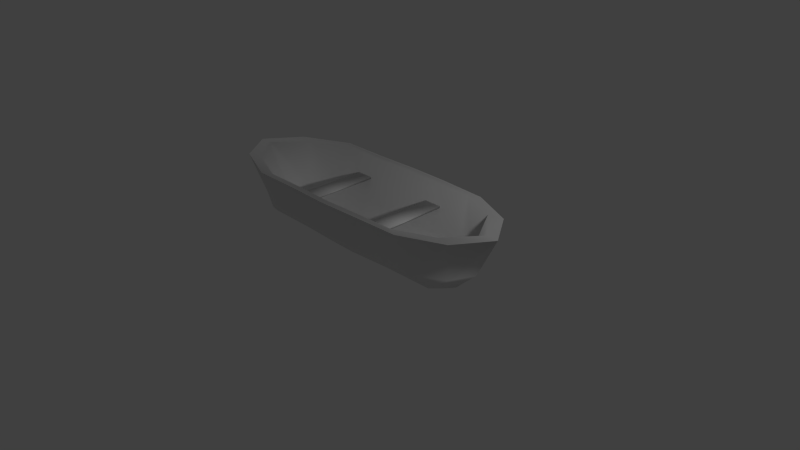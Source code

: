 # Source: boat.blend  (saved by Blender 2.73.0; exported with 4.5.12 LTS)
import bpy
from mathutils import Matrix  # noqa: F401  (used for matrix-valued properties, if any)

bpy.ops.wm.read_factory_settings(use_empty=True)
scene = bpy.context.scene
scene.name = 'Scene'

# ---- collections
col_collection_1 = bpy.data.collections.new('Collection 1'); scene.collection.children.link(col_collection_1)

# ---- materials (node trees are filled in below, after node groups)
mat_material = bpy.data.materials.new('Material')
mat_material.alpha_threshold = 0.0
mat_material.use_transparent_shadow = False
mat_material.roughness = 0.5

# ---- material node trees

# ---- world
world_world = bpy.data.worlds.new('World'); scene.world = world_world
world_world.color = (0.05088, 0.05088, 0.05088)
world_world.use_sun_shadow = False
world_world.sun_shadow_jitter_overblur = 0.0
world_world.cycles.sampling_method = 'MANUAL'
world_world.cycles.sample_map_resolution = 256

# ---- cameras
cam_camera = bpy.data.cameras.new('Camera')
cam_camera.clip_end = 100.0
cam_camera.lens = 35.0
cam_camera.sensor_width = 32.0
cam_camera.sensor_height = 18.0
cam_camera.ortho_scale = 7.314
cam_camera.dof.focus_distance = 0.0
cam_camera.dof.aperture_fstop = 128.0

# ---- lights
light_lamp = bpy.data.lights.new('Lamp', 'POINT')
light_lamp.transmission_factor = 0.0
light_lamp.cutoff_distance = 30.0
light_lamp.energy = 100.0
light_lamp.shadow_buffer_clip_start = 1.001
light_lamp.shadow_soft_size = 0.1
light_lamp.shadow_maximum_resolution = 0.006
light_lamp.use_absolute_resolution = True
light_lamp.cycles.use_multiple_importance_sampling = False

# ---- meshes
me_circle_002 = bpy.data.meshes.new('Circle.002')
me_circle_002.from_pydata([(0.2464, -1.217, 0.3005), (0.2464, 1.196, 0.3005), (0.383, 1.196, 0.3005), (0.383, -1.217, 0.3005), (0.2464, -1.217, 0.3257), (0.2464, 1.196, 0.3257), (0.383, 1.196, 0.3257), (0.383, -1.217, 0.3257), (-0.4492, -1.179, 0.3007), (-0.4492, 1.194, 0.3007), (-0.3148, 1.194, 0.3007), (-0.3148, -1.179, 0.3007), (-0.4492, -1.179, 0.3255), (-0.4492, 1.194, 0.3255), (-0.3148, 1.194, 0.3255), (-0.3148, -1.179, 0.3255), (-0.6209, 0.1192, -0.2588), (-0.6243, -0.08907, -0.2588), (0.629, -0.09022, -0.2588), (0.6256, 0.12, -0.2588), (0.309, -0.1215, -0.2588), (0.0235, -0.1879, -0.2588), (-0.287, -0.1218, -0.2588), (-0.2841, 0.133, -0.2588), (0.02266, 0.1764, -0.2588), (0.306, 0.1325, -0.2588), (-0.6543, 0.455, -0.2211), (-0.6543, -0.4575, -0.2211), (0.6457, -0.4589, -0.2211), (0.6457, 0.4545, -0.2211), (0.3068, -0.4745, -0.2211), (0.01106, -0.5387, -0.2211), (-0.2962, -0.4716, -0.2211), (-0.2998, 0.4434, -0.2211), (0.01103, 0.4869, -0.2211), (0.3094, 0.4451, -0.2211), (-0.665, 0.76, -0.09483), (-0.6738, -0.7626, -0.09483), (0.6551, -0.762, -0.09483), (0.6426, 0.7575, -0.09483), (0.3063, -0.7898, -0.09483), (0.01055, -0.841, -0.09483), (-0.2958, -0.7871, -0.09483), (-0.2958, 0.7452, -0.09483), (0.01055, 0.7798, -0.09483), (0.3063, 0.7467, -0.09483), (-0.624, 1.013, 0.02446), (-0.624, -1.0, 0.02446), (0.6251, -0.9821, 0.02446), (0.6251, 0.9682, 0.02446), (0.3037, -1.07, 0.02446), (0.01056, -1.124, 0.02446), (-0.2909, -1.068, 0.02446), (-0.2909, 1.023, 0.02446), (0.01056, 1.058, 0.02446), (0.3037, 1.024, 0.02446), (-0.5924, 1.414, 0.585), (-0.5924, -1.329, 0.585), (0.6057, -1.301, 0.585), (0.6057, 1.322, 0.585), (0.276, -1.334, 0.585), (0.01056, -1.369, 0.585), (-0.2548, -1.334, 0.585), (-0.2548, 1.401, 0.585), (0.01056, 1.424, 0.585), (0.276, 1.401, 0.585), (-0.6449, -0.03648, -0.2588), (-0.6464, 0.01506, -0.2588), (-0.6415, 0.06672, -0.2588), (-0.7205, -0.2254, -0.2211), (-0.7696, 0.001226, -0.2211), (-0.7205, 0.2277, -0.2211), (-0.7422, -0.3945, -0.09483), (-0.8488, 0.001226, -0.09483), (-0.7422, 0.3967, -0.09483), (-0.8468, -0.5643, 0.02446), (-0.9273, 0.001226, 0.02446), (-0.8468, 0.5667, 0.02446), (-0.9095, -0.8505, 0.585), (-1.109, 0.001226, 0.585), (-0.9095, 0.8553, 0.585), (0.6439, 0.06721, -0.2588), (0.6488, 0.01514, -0.2588), (0.6473, -0.03704, -0.2588), (0.7048, 0.229, -0.2211), (0.7486, 0.001226, -0.2211), (0.7048, -0.2274, -0.2211), (0.7271, 0.3953, -0.09483), (0.8222, 0.001226, -0.09483), (0.7271, -0.394, -0.09483), (0.8239, 0.5622, 0.02446), (0.8957, 0.001226, 0.02446), (0.8239, -0.5599, 0.02446), (0.8887, 0.8454, 0.585), (1.067, 0.001226, 0.585), (0.8887, -0.8422, 0.585), (-0.6955, 0.1338, -0.2907), (-0.6992, -0.09939, -0.2907), (0.7045, -0.1007, -0.2907), (0.7007, 0.1348, -0.2907), (0.346, -0.1357, -0.2907), (0.02632, -0.2101, -0.2907), (-0.3214, -0.136, -0.2907), (-0.3182, 0.1494, -0.2907), (0.02538, 0.1979, -0.2907), (0.3427, 0.1488, -0.2907), (-0.7329, 0.51, -0.2485), (-0.7329, -0.512, -0.2485), (0.7232, -0.5136, -0.2485), (0.7232, 0.5095, -0.2485), (0.3436, -0.5311, -0.2485), (0.01238, -0.6029, -0.2485), (-0.3318, -0.5278, -0.2485), (-0.3357, 0.497, -0.2485), (0.01236, 0.5457, -0.2485), (0.3466, 0.499, -0.2485), (-0.7449, 0.8516, -0.107), (-0.7547, -0.8537, -0.107), (0.7337, -0.8531, -0.107), (0.7198, 0.8488, -0.107), (0.3431, -0.8842, -0.107), (0.01182, -0.9416, -0.107), (-0.3313, -0.8812, -0.107), (-0.3313, 0.835, -0.107), (0.01182, 0.8738, -0.107), (0.3431, 0.8368, -0.107), (-0.6989, 1.135, 0.02657), (-0.6989, -1.12, 0.02657), (0.7001, -1.1, 0.02657), (0.7001, 1.085, 0.02657), (0.3401, -1.198, 0.02657), (0.01183, -1.258, 0.02657), (-0.3258, -1.196, 0.02657), (-0.3258, 1.146, 0.02657), (0.01183, 1.186, 0.02657), (0.3401, 1.147, 0.02657), (-0.6635, 1.584, 0.585), (-0.6635, -1.489, 0.585), (0.6784, -1.456, 0.585), (0.6784, 1.482, 0.585), (0.3091, -1.494, 0.585), (0.01183, -1.533, 0.585), (-0.2854, -1.494, 0.585), (-0.2854, 1.57, 0.585), (0.01183, 1.595, 0.585), (0.3091, 1.57, 0.585), (-0.7223, -0.04048, -0.2907), (-0.724, 0.01725, -0.2907), (-0.7186, 0.07511, -0.2907), (-0.807, -0.2521, -0.2485), (-0.862, 0.001755, -0.2485), (-0.807, 0.2554, -0.2485), (-0.8925, -0.5923, -0.107), (-0.9507, 0.001755, -0.107), (-0.8575, 0.5282, -0.107), (-0.9485, -0.6317, 0.02657), (-1.039, 0.001755, 0.02657), (-0.9485, 0.6351, 0.02657), (-1.019, -0.9522, 0.585), (-1.205, 0.001755, 0.585), (-1.019, 0.9584, 0.585), (0.7212, 0.07566, -0.2907), (0.7267, 0.01734, -0.2907), (0.725, -0.0411, -0.2907), (0.7894, 0.2569, -0.2485), (0.8385, 0.001755, -0.2485), (0.7894, -0.2543, -0.2485), (0.8769, 0.4825, -0.107), (0.9209, 0.001755, -0.107), (0.8316, -0.5655, -0.107), (0.9228, 0.6301, 0.02657), (1.003, 0.001755, 0.02657), (0.9228, -0.6267, 0.02657), (0.9954, 0.9473, 0.585), (1.163, 0.001755, 0.585), (0.9954, -0.9429, 0.585)], [], [(4, 5, 1, 0), (5, 6, 2, 1), (6, 7, 3, 2), (7, 4, 0, 3), (0, 1, 2, 3), (7, 6, 5, 4), (12, 13, 9, 8), (13, 14, 10, 9), (14, 15, 11, 10), (15, 12, 8, 11), (8, 9, 10, 11), (15, 14, 13, 12), (25, 24, 34, 35), (24, 23, 33, 34), (23, 16, 26, 33), (22, 21, 31, 32), (21, 20, 30, 31), (20, 18, 28, 30), (19, 25, 35, 29), (81, 19, 29, 84), (17, 22, 32, 27), (66, 17, 27, 69), (35, 34, 44, 45), (34, 33, 43, 44), (33, 26, 36, 43), (32, 31, 41, 42), (31, 30, 40, 41), (30, 28, 38, 40), (29, 35, 45, 39), (84, 29, 39, 87), (27, 32, 42, 37), (69, 27, 37, 72), (45, 44, 54, 55), (44, 43, 53, 54), (43, 36, 46, 53), (42, 41, 51, 52), (41, 40, 50, 51), (40, 38, 48, 50), (39, 45, 55, 49), (87, 39, 49, 90), (37, 42, 52, 47), (72, 37, 47, 75), (55, 54, 64, 65), (54, 53, 63, 64), (53, 46, 56, 63), (52, 51, 61, 62), (51, 50, 60, 61), (50, 48, 58, 60), (49, 55, 65, 59), (90, 49, 59, 93), (47, 52, 62, 57), (75, 47, 57, 78), (46, 77, 80, 56), (77, 76, 79, 80), (76, 75, 78, 79), (36, 74, 77, 46), (74, 73, 76, 77), (73, 72, 75, 76), (26, 71, 74, 36), (71, 70, 73, 74), (70, 69, 72, 73), (16, 68, 71, 26), (68, 67, 70, 71), (67, 66, 69, 70), (48, 92, 95, 58), (92, 91, 94, 95), (91, 90, 93, 94), (38, 89, 92, 48), (89, 88, 91, 92), (88, 87, 90, 91), (28, 86, 89, 38), (86, 85, 88, 89), (85, 84, 87, 88), (18, 83, 86, 28), (83, 82, 85, 86), (82, 81, 84, 85), (68, 16, 23, 24, 25, 19, 81, 82, 83, 18, 20, 21, 22, 17, 66, 67), (105, 104, 114, 115), (104, 103, 113, 114), (103, 96, 106, 113), (102, 101, 111, 112), (101, 100, 110, 111), (100, 98, 108, 110), (99, 105, 115, 109), (161, 99, 109, 164), (97, 102, 112, 107), (146, 97, 107, 149), (115, 114, 124, 125), (114, 113, 123, 124), (113, 106, 116, 123), (112, 111, 121, 122), (111, 110, 120, 121), (110, 108, 118, 120), (109, 115, 125, 119), (164, 109, 119, 167), (107, 112, 122, 117), (149, 107, 117, 152), (125, 124, 134, 135), (124, 123, 133, 134), (123, 116, 126, 133), (122, 121, 131, 132), (121, 120, 130, 131), (120, 118, 128, 130), (119, 125, 135, 129), (167, 119, 129, 170), (117, 122, 132, 127), (152, 117, 127, 155), (135, 134, 144, 145), (134, 133, 143, 144), (133, 126, 136, 143), (132, 131, 141, 142), (131, 130, 140, 141), (130, 128, 138, 140), (129, 135, 145, 139), (170, 129, 139, 173), (127, 132, 142, 137), (155, 127, 137, 158), (126, 157, 160, 136), (157, 156, 159, 160), (156, 155, 158, 159), (116, 154, 157, 126), (154, 153, 156, 157), (153, 152, 155, 156), (106, 151, 154, 116), (151, 150, 153, 154), (150, 149, 152, 153), (96, 148, 151, 106), (148, 147, 150, 151), (147, 146, 149, 150), (128, 172, 175, 138), (172, 171, 174, 175), (171, 170, 173, 174), (118, 169, 172, 128), (169, 168, 171, 172), (168, 167, 170, 171), (108, 166, 169, 118), (166, 165, 168, 169), (165, 164, 167, 168), (98, 163, 166, 108), (163, 162, 165, 166), (162, 161, 164, 165), (148, 96, 103, 104, 105, 99, 161, 162, 163, 98, 100, 101, 102, 97, 146, 147), (95, 94, 174, 175), (58, 95, 175, 138), (60, 58, 138, 140), (61, 60, 140, 141), (62, 61, 141, 142), (57, 62, 142, 137), (78, 57, 137, 158), (79, 78, 158, 159), (80, 79, 159, 160), (56, 80, 160, 136), (63, 56, 136, 143), (64, 63, 143, 144), (65, 64, 144, 145), (59, 65, 145, 139), (93, 59, 139, 173), (94, 93, 173, 174)])
me_circle_002.polygons.foreach_set('use_smooth', [True] * 158)
_uv = me_circle_002.uv_layers.new(name='UVMap')
_uv.uv.foreach_set('vector', [0.6384, 0.9767, 0.6384, 0.5691, 0.6456, 0.5691, 0.6456, 0.9767, 0.6456, 0.5648, 0.6686, 0.5648, 0.6686, 0.5691, 0.6456, 0.5691, 0.6757, 0.569, 0.6757, 0.9767, 0.6686, 0.9767, 0.6686, 0.5691, 0.6686, 0.981, 0.6456, 0.981, 0.6456, 0.9767, 0.6686, 0.9767, 0.6456, 0.9767, 0.6456, 0.5691, 0.6686, 0.5691, 0.6686, 0.9767, 0.6757, 0.9767, 0.6757, 0.569, 0.6988, 0.569, 0.6988, 0.9767, 0.8601, 0.9819, 0.8601, 0.5733, 0.8673, 0.5733, 0.8673, 0.9818, 0.8673, 0.569, 0.8904, 0.569, 0.8904, 0.5733, 0.8673, 0.5733, 0.8975, 0.5732, 0.8975, 0.9818, 0.8904, 0.9818, 0.8904, 0.5733, 0.8904, 0.9861, 0.8673, 0.9861, 0.8673, 0.9818, 0.8904, 0.9818, 0.8673, 0.9818, 0.8673, 0.5733, 0.8904, 0.5733, 0.8904, 0.9818, 0.837, 0.9819, 0.837, 0.5733, 0.8601, 0.5733, 0.8601, 0.9819, 0.2926, 0.7887, 0.3014, 0.7544, 0.3408, 0.7566, 0.3314, 0.7936, 0.3014, 0.7544, 0.2993, 0.716, 0.3385, 0.7169, 0.3408, 0.7566, 0.2993, 0.716, 0.3006, 0.6749, 0.3418, 0.673, 0.3385, 0.7169, 0.268, 0.713, 0.2564, 0.7504, 0.2126, 0.7451, 0.2245, 0.7076, 0.2564, 0.7504, 0.2615, 0.7861, 0.2177, 0.7826, 0.2126, 0.7451, 0.2615, 0.7861, 0.2622, 0.8248, 0.218, 0.8238, 0.2177, 0.7826, 0.2871, 0.8269, 0.2926, 0.7887, 0.3314, 0.7936, 0.3267, 0.8344, 0.2806, 0.8284, 0.2871, 0.8269, 0.3267, 0.8344, 0.2991, 0.8388, 0.2758, 0.6725, 0.268, 0.713, 0.2245, 0.7076, 0.2318, 0.6643, 0.2823, 0.6706, 0.2758, 0.6725, 0.2318, 0.6643, 0.2604, 0.6587, 0.3314, 0.7936, 0.3408, 0.7566, 0.3824, 0.7607, 0.3733, 0.7993, 0.3408, 0.7566, 0.3385, 0.7169, 0.3811, 0.7195, 0.3824, 0.7607, 0.3385, 0.7169, 0.3418, 0.673, 0.3831, 0.6709, 0.3811, 0.7195, 0.2245, 0.7076, 0.2126, 0.7451, 0.1707, 0.7416, 0.1814, 0.7022, 0.2126, 0.7451, 0.2177, 0.7826, 0.1746, 0.7807, 0.1707, 0.7416, 0.2177, 0.7826, 0.218, 0.8238, 0.1778, 0.825, 0.1746, 0.7807, 0.3267, 0.8344, 0.3314, 0.7936, 0.3733, 0.7993, 0.3661, 0.8426, 0.2991, 0.8388, 0.3267, 0.8344, 0.3661, 0.8426, 0.3206, 0.8536, 0.2318, 0.6643, 0.2245, 0.7076, 0.1814, 0.7022, 0.1921, 0.6552, 0.2604, 0.6587, 0.2318, 0.6643, 0.1921, 0.6552, 0.2381, 0.6444, 0.3733, 0.7993, 0.3824, 0.7607, 0.424, 0.765, 0.4142, 0.8058, 0.3824, 0.7607, 0.3811, 0.7195, 0.423, 0.7216, 0.424, 0.765, 0.3811, 0.7195, 0.3831, 0.6709, 0.4203, 0.6748, 0.423, 0.7216, 0.1814, 0.7022, 0.1707, 0.7416, 0.1298, 0.7384, 0.1403, 0.6974, 0.1707, 0.7416, 0.1746, 0.7807, 0.1338, 0.7791, 0.1298, 0.7384, 0.1746, 0.7807, 0.1778, 0.825, 0.1454, 0.8229, 0.1338, 0.7791, 0.3661, 0.8426, 0.3733, 0.7993, 0.4142, 0.8058, 0.3975, 0.8479, 0.3206, 0.8536, 0.3661, 0.8426, 0.3975, 0.8479, 0.3431, 0.8737, 0.1921, 0.6552, 0.1814, 0.7022, 0.1403, 0.6974, 0.1572, 0.6539, 0.2381, 0.6444, 0.1921, 0.6552, 0.1572, 0.6539, 0.2145, 0.624, 0.4142, 0.8058, 0.424, 0.765, 0.5299, 0.7769, 0.5212, 0.8235, 0.424, 0.765, 0.423, 0.7216, 0.5317, 0.7296, 0.5299, 0.7769, 0.423, 0.7216, 0.4203, 0.6748, 0.5317, 0.6688, 0.5317, 0.7296, 0.1403, 0.6974, 0.1298, 0.7384, 0.03448, 0.7316, 0.04215, 0.6842, 0.1298, 0.7384, 0.1338, 0.7791, 0.03542, 0.7795, 0.03448, 0.7316, 0.1338, 0.7791, 0.1454, 0.8229, 0.04395, 0.839, 0.03542, 0.7795, 0.3975, 0.8479, 0.4142, 0.8058, 0.5212, 0.8235, 0.4986, 0.8809, 0.3431, 0.8737, 0.3975, 0.8479, 0.4986, 0.8809, 0.4144, 0.9471, 0.1572, 0.6539, 0.1403, 0.6974, 0.04215, 0.6842, 0.05713, 0.6249, 0.2145, 0.624, 0.1572, 0.6539, 0.05713, 0.6249, 0.1407, 0.5523, 0.4203, 0.6748, 0.3659, 0.6356, 0.4504, 0.5748, 0.5317, 0.6688, 0.3659, 0.6356, 0.291, 0.6178, 0.2982, 0.5207, 0.4504, 0.5748, 0.291, 0.6178, 0.2145, 0.624, 0.1407, 0.5523, 0.2982, 0.5207, 0.3831, 0.6709, 0.3394, 0.6523, 0.3659, 0.6356, 0.4203, 0.6748, 0.3394, 0.6523, 0.2895, 0.637, 0.291, 0.6178, 0.3659, 0.6356, 0.2895, 0.637, 0.2381, 0.6444, 0.2145, 0.624, 0.291, 0.6178, 0.3418, 0.673, 0.3149, 0.6629, 0.3394, 0.6523, 0.3831, 0.6709, 0.3149, 0.6629, 0.288, 0.6557, 0.2895, 0.637, 0.3394, 0.6523, 0.288, 0.6557, 0.2604, 0.6587, 0.2381, 0.6444, 0.2895, 0.637, 0.3006, 0.6749, 0.2946, 0.672, 0.3149, 0.6629, 0.3418, 0.673, 0.2946, 0.672, 0.2884, 0.6709, 0.288, 0.6557, 0.3149, 0.6629, 0.2884, 0.6709, 0.2823, 0.6706, 0.2604, 0.6587, 0.288, 0.6557, 0.1454, 0.8229, 0.195, 0.859, 0.1115, 0.9175, 0.04395, 0.839, 0.195, 0.859, 0.268, 0.8774, 0.2586, 0.973, 0.1115, 0.9175, 0.268, 0.8774, 0.3431, 0.8737, 0.4144, 0.9471, 0.2586, 0.973, 0.1778, 0.825, 0.2209, 0.8439, 0.195, 0.859, 0.1454, 0.8229, 0.2209, 0.8439, 0.2698, 0.8589, 0.268, 0.8774, 0.195, 0.859, 0.2698, 0.8589, 0.3206, 0.8536, 0.3431, 0.8737, 0.268, 0.8774, 0.218, 0.8238, 0.2448, 0.8334, 0.2209, 0.8439, 0.1778, 0.825, 0.2448, 0.8334, 0.2716, 0.8406, 0.2698, 0.8589, 0.2209, 0.8439, 0.2716, 0.8406, 0.2991, 0.8388, 0.3206, 0.8536, 0.2698, 0.8589, 0.2622, 0.8248, 0.2683, 0.8275, 0.2448, 0.8334, 0.218, 0.8238, 0.2683, 0.8275, 0.2744, 0.8283, 0.2716, 0.8406, 0.2448, 0.8334, 0.2744, 0.8283, 0.2806, 0.8284, 0.2991, 0.8388, 0.2716, 0.8406, 0.2946, 0.672, 0.3006, 0.6749, 0.2993, 0.716, 0.3014, 0.7544, 0.2926, 0.7887, 0.2871, 0.8269, 0.2806, 0.8284, 0.2744, 0.8283, 0.2683, 0.8275, 0.2622, 0.8248, 0.2615, 0.7861, 0.2564, 0.7504, 0.268, 0.713, 0.2758, 0.6725, 0.2823, 0.6706, 0.2884, 0.6709, 0.3131, 0.3041, 0.3228, 0.2659, 0.3666, 0.2682, 0.3563, 0.3093, 0.3228, 0.2659, 0.3202, 0.2232, 0.3639, 0.2239, 0.3666, 0.2682, 0.3202, 0.2232, 0.3215, 0.1773, 0.3674, 0.1748, 0.3639, 0.2239, 0.2853, 0.22, 0.2725, 0.2617, 0.2238, 0.256, 0.2369, 0.2141, 0.2725, 0.2617, 0.2785, 0.3013, 0.2297, 0.2977, 0.2238, 0.256, 0.2785, 0.3013, 0.2793, 0.3445, 0.2301, 0.3437, 0.2297, 0.2977, 0.3071, 0.3467, 0.3131, 0.3041, 0.3563, 0.3093, 0.3512, 0.3549, 0.2999, 0.3484, 0.3071, 0.3467, 0.3512, 0.3549, 0.3207, 0.3598, 0.2938, 0.1748, 0.2853, 0.22, 0.2369, 0.2141, 0.2448, 0.166, 0.301, 0.1726, 0.2938, 0.1748, 0.2448, 0.166, 0.2764, 0.1595, 0.3563, 0.3093, 0.3666, 0.2682, 0.413, 0.2725, 0.4031, 0.3156, 0.3666, 0.2682, 0.3639, 0.2239, 0.4114, 0.2266, 0.413, 0.2725, 0.3639, 0.2239, 0.3674, 0.1748, 0.4134, 0.1726, 0.4114, 0.2266, 0.2369, 0.2141, 0.2238, 0.256, 0.1771, 0.2522, 0.1889, 0.2083, 0.2238, 0.256, 0.2297, 0.2977, 0.1816, 0.2958, 0.1771, 0.2522, 0.2297, 0.2977, 0.2301, 0.3437, 0.1854, 0.345, 0.1816, 0.2958, 0.3512, 0.3549, 0.3563, 0.3093, 0.4031, 0.3156, 0.3952, 0.3636, 0.3207, 0.3598, 0.3512, 0.3549, 0.3952, 0.3636, 0.3482, 0.3805, 0.2448, 0.166, 0.2369, 0.2141, 0.1889, 0.2083, 0.2009, 0.156, 0.2764, 0.1595, 0.2448, 0.166, 0.2009, 0.156, 0.2345, 0.14, 0.4031, 0.3156, 0.413, 0.2725, 0.4594, 0.2771, 0.4486, 0.3226, 0.413, 0.2725, 0.4114, 0.2266, 0.4581, 0.2288, 0.4594, 0.2771, 0.4114, 0.2266, 0.4134, 0.1726, 0.455, 0.1765, 0.4581, 0.2288, 0.1889, 0.2083, 0.1771, 0.2522, 0.1313, 0.2487, 0.1431, 0.2029, 0.1771, 0.2522, 0.1816, 0.2958, 0.1359, 0.2942, 0.1313, 0.2487, 0.1816, 0.2958, 0.1854, 0.345, 0.1492, 0.3431, 0.1359, 0.2942, 0.3952, 0.3636, 0.4031, 0.3156, 0.4486, 0.3226, 0.4302, 0.3698, 0.3482, 0.3805, 0.3952, 0.3636, 0.4302, 0.3698, 0.369, 0.3978, 0.2009, 0.156, 0.1889, 0.2083, 0.1431, 0.2029, 0.1619, 0.1542, 0.2345, 0.14, 0.2009, 0.156, 0.1619, 0.1542, 0.2263, 0.1215, 0.4486, 0.3226, 0.4594, 0.2771, 0.5671, 0.2887, 0.5576, 0.3393, 0.4594, 0.2771, 0.4581, 0.2288, 0.5686, 0.2371, 0.5671, 0.2887, 0.4581, 0.2288, 0.455, 0.1765, 0.5686, 0.1711, 0.5686, 0.2371, 0.1431, 0.2029, 0.1313, 0.2487, 0.03612, 0.2419, 0.0447, 0.1906, 0.1313, 0.2487, 0.1359, 0.2942, 0.03747, 0.2939, 0.03612, 0.2419, 0.1359, 0.2942, 0.1492, 0.3431, 0.04689, 0.3585, 0.03747, 0.2939, 0.4302, 0.3698, 0.4486, 0.3226, 0.5576, 0.3393, 0.5331, 0.4016, 0.369, 0.3978, 0.4302, 0.3698, 0.5331, 0.4016, 0.4413, 0.4699, 0.1619, 0.1542, 0.1431, 0.2029, 0.0447, 0.1906, 0.06074, 0.1263, 0.2263, 0.1215, 0.1619, 0.1542, 0.06074, 0.1263, 0.1517, 0.05142, 0.455, 0.1765, 0.3935, 0.1335, 0.4785, 0.07393, 0.5686, 0.1711, 0.3935, 0.1335, 0.3103, 0.1139, 0.317, 0.02135, 0.4785, 0.07393, 0.3103, 0.1139, 0.2263, 0.1215, 0.1517, 0.05142, 0.317, 0.02135, 0.4134, 0.1726, 0.3745, 0.1519, 0.3935, 0.1335, 0.455, 0.1765, 0.3745, 0.1519, 0.3088, 0.135, 0.3103, 0.1139, 0.3935, 0.1335, 0.3088, 0.135, 0.2345, 0.14, 0.2263, 0.1215, 0.3103, 0.1139, 0.3674, 0.1748, 0.3373, 0.1639, 0.3745, 0.1519, 0.4134, 0.1726, 0.3373, 0.1639, 0.3073, 0.156, 0.3088, 0.135, 0.3745, 0.1519, 0.3073, 0.156, 0.2764, 0.1595, 0.2345, 0.14, 0.3088, 0.135, 0.3215, 0.1773, 0.3147, 0.1741, 0.3373, 0.1639, 0.3674, 0.1748, 0.3147, 0.1741, 0.3078, 0.1729, 0.3073, 0.156, 0.3373, 0.1639, 0.3078, 0.1729, 0.301, 0.1726, 0.2764, 0.1595, 0.3073, 0.156, 0.1492, 0.3431, 0.2053, 0.3826, 0.1215, 0.44, 0.04689, 0.3585, 0.2053, 0.3826, 0.2861, 0.4029, 0.2775, 0.4942, 0.1215, 0.44, 0.2861, 0.4029, 0.369, 0.3978, 0.4413, 0.4699, 0.2775, 0.4942, 0.1854, 0.345, 0.2188, 0.3638, 0.2053, 0.3826, 0.1492, 0.3431, 0.2188, 0.3638, 0.288, 0.3824, 0.2861, 0.4029, 0.2053, 0.3826, 0.288, 0.3824, 0.3482, 0.3805, 0.369, 0.3978, 0.2861, 0.4029, 0.2301, 0.3437, 0.26, 0.3541, 0.2188, 0.3638, 0.1854, 0.345, 0.26, 0.3541, 0.2899, 0.362, 0.288, 0.3824, 0.2188, 0.3638, 0.2899, 0.362, 0.3207, 0.3598, 0.3482, 0.3805, 0.288, 0.3824, 0.2793, 0.3445, 0.2862, 0.3475, 0.26, 0.3541, 0.2301, 0.3437, 0.2862, 0.3475, 0.293, 0.3483, 0.2899, 0.362, 0.26, 0.3541, 0.293, 0.3483, 0.2999, 0.3484, 0.3207, 0.3598, 0.2899, 0.362, 0.3147, 0.1741, 0.3215, 0.1773, 0.3202, 0.2232, 0.3228, 0.2659, 0.3131, 0.3041, 0.3071, 0.3467, 0.2999, 0.3484, 0.293, 0.3483, 0.2862, 0.3475, 0.2793, 0.3445, 0.2785, 0.3013, 0.2725, 0.2617, 0.2853, 0.22, 0.2938, 0.1748, 0.301, 0.1726, 0.3078, 0.1729, 0.9276, 0.4339, 0.9569, 0.3057, 0.9716, 0.3058, 0.9436, 0.4495, 0.8833, 0.5031, 0.9276, 0.4339, 0.9436, 0.4495, 0.894, 0.5271, 0.8329, 0.5074, 0.8833, 0.5031, 0.894, 0.5271, 0.8375, 0.5319, 0.7923, 0.512, 0.8329, 0.5074, 0.8375, 0.5319, 0.7921, 0.537, 0.7519, 0.506, 0.7923, 0.512, 0.7921, 0.537, 0.7468, 0.5303, 0.7004, 0.5045, 0.7519, 0.506, 0.7468, 0.5303, 0.6891, 0.5286, 0.6532, 0.4306, 0.7004, 0.5045, 0.6891, 0.5286, 0.6363, 0.4458, 0.625, 0.3001, 0.6532, 0.4306, 0.6363, 0.4458, 0.6103, 0.2998, 0.6576, 0.1703, 0.625, 0.3001, 0.6103, 0.2998, 0.6412, 0.1543, 0.7074, 0.08596, 0.6576, 0.1703, 0.6412, 0.1543, 0.697, 0.05983, 0.7589, 0.08873, 0.7074, 0.08596, 0.697, 0.05983, 0.7546, 0.06293, 0.7994, 0.08596, 0.7589, 0.08873, 0.7546, 0.06293, 0.8, 0.05983, 0.8398, 0.09009, 0.7994, 0.08596, 0.8, 0.05983, 0.8453, 0.06445, 0.89, 0.1029, 0.8398, 0.09009, 0.8453, 0.06445, 0.9015, 0.07882, 0.9319, 0.1764, 0.89, 0.1029, 0.9015, 0.07882, 0.9484, 0.1611, 0.9569, 0.3057, 0.9319, 0.1764, 0.9484, 0.1611, 0.9716, 0.3058])
me_circle_002.materials.append(mat_material)
me_circle_002.use_remesh_preserve_volume = False
me_circle_002.use_remesh_preserve_attributes = False
me_circle_002.use_mirror_vertex_groups = False
me_circle_002.update()

# ---- objects
ob_circle = bpy.data.objects.new('Circle', me_circle_002)
ob_lamp = bpy.data.objects.new('Lamp', light_lamp)
ob_camera = bpy.data.objects.new('Camera', cam_camera)

# ---- transforms, parenting, visibility, modifiers, constraints
ob_circle.location = (-0.06231, -0.0271, 0.3863)
ob_circle.scale = (1.839, 0.4831, 1.0)
ob_circle.lineart.crease_threshold = 0.0
ob_lamp.location = (4.076, -0.8357, 2.816)
ob_lamp.rotation_euler = (0.6503, 0.05522, 1.866)
ob_lamp.lock_rotations_4d = False
ob_lamp.empty_display_type = 'ARROWS'
ob_lamp.color = (0.0, 0.0, 0.0, 0.0)
ob_lamp.lineart.crease_threshold = 0.0
ob_camera.location = (7.481, -6.508, 5.344)
ob_camera.rotation_euler = (1.109, 0.01082, 0.8149)
ob_camera.lock_rotations_4d = False
ob_camera.empty_display_type = 'ARROWS'
ob_camera.color = (0.0, 0.0, 0.0, 0.0)
ob_camera.display_type = 'WIRE'
ob_camera.lineart.crease_threshold = 0.0

# ---- collection membership
col_collection_1.objects.link(ob_circle)
col_collection_1.objects.link(ob_lamp)
col_collection_1.objects.link(ob_camera)

# ---- scene / render settings (as saved in the file)
scene.camera = ob_camera
scene.frame_start = 1; scene.frame_end = 250; scene.frame_set(1)
scene.render.engine = 'BLENDER_EEVEE_NEXT'
scene.render.resolution_percentage = 50
scene.render.dither_intensity = 0.0
scene.cycles.use_denoising = False
scene.cycles.samples = 10
scene.cycles.sampling_pattern = 'TABULATED_SOBOL'
scene.cycles.light_sampling_threshold = 0.0
scene.cycles.use_adaptive_sampling = False
scene.cycles.use_light_tree = False
scene.cycles.blur_glossy = 0.0
scene.cycles.pixel_filter_type = 'GAUSSIAN'
scene.cycles.sample_clamp_indirect = 0.0
scene.view_settings.view_transform = 'Standard'
bpy.context.view_layer.update()
